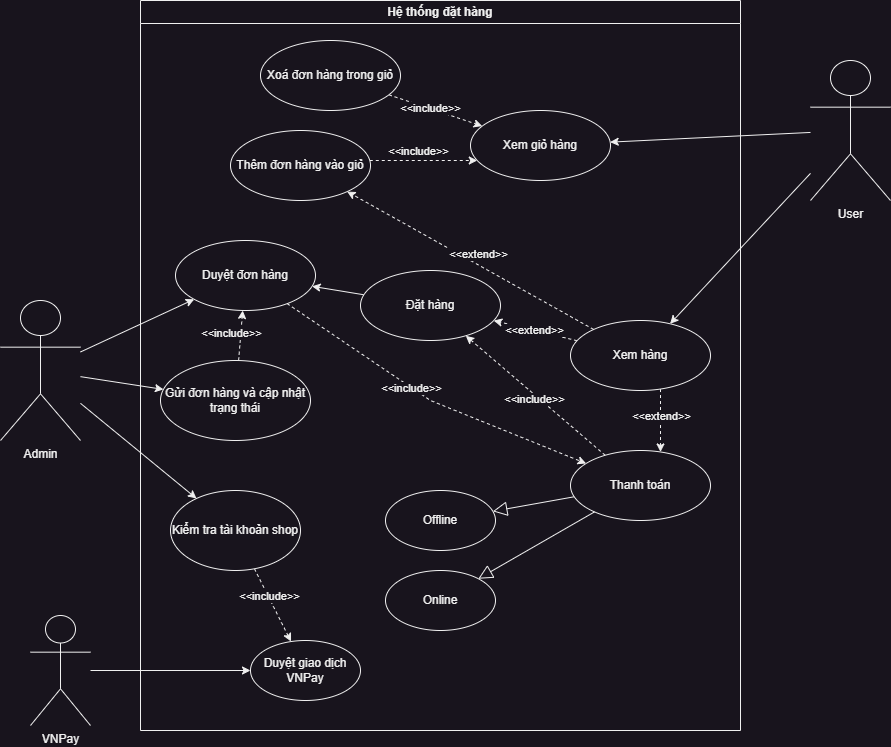

The diagram above was exported from draw.io. Its source (the exported page's mxGraphModel, read from the mxfile embedded in the PNG):
<mxGraphModel dx="1050" dy="621" grid="1" gridSize="10" guides="1" tooltips="1" connect="1" arrows="1" fold="1" page="1" pageScale="1" pageWidth="3300" pageHeight="2339" math="0" shadow="0">
  <root>
    <mxCell id="0" />
    <mxCell id="1" parent="0" />
    <mxCell id="EqJgPRAzsCn8YpWZXSea-1" value="Hệ thống đặt hàng" style="swimlane;whiteSpace=wrap;html=1;labelBackgroundColor=none;" parent="1" vertex="1">
      <mxGeometry x="930" y="960" width="600" height="730" as="geometry" />
    </mxCell>
    <mxCell id="4V9KKW3KEWfzz4ONask3-1" style="rounded=0;orthogonalLoop=1;jettySize=auto;html=1;labelBackgroundColor=none;dashed=1;" parent="EqJgPRAzsCn8YpWZXSea-1" source="1R7qxTCu3u0tPznlLlLl-1" target="1R7qxTCu3u0tPznlLlLl-4" edge="1">
      <mxGeometry relative="1" as="geometry" />
    </mxCell>
    <mxCell id="pSzow4e1eoIOmT-IkD0I-13" value="&amp;lt;&amp;lt;extend&amp;gt;&amp;gt;" style="edgeLabel;html=1;align=center;verticalAlign=middle;resizable=0;points=[];" parent="4V9KKW3KEWfzz4ONask3-1" vertex="1" connectable="0">
      <mxGeometry x="0.0241" relative="1" as="geometry">
        <mxPoint as="offset" />
      </mxGeometry>
    </mxCell>
    <mxCell id="4V9KKW3KEWfzz4ONask3-2" style="edgeStyle=orthogonalEdgeStyle;rounded=0;orthogonalLoop=1;jettySize=auto;html=1;labelBackgroundColor=none;dashed=1;" parent="EqJgPRAzsCn8YpWZXSea-1" source="1R7qxTCu3u0tPznlLlLl-1" target="1R7qxTCu3u0tPznlLlLl-5" edge="1">
      <mxGeometry relative="1" as="geometry">
        <Array as="points">
          <mxPoint x="520" y="430" />
          <mxPoint x="520" y="430" />
        </Array>
      </mxGeometry>
    </mxCell>
    <mxCell id="pSzow4e1eoIOmT-IkD0I-14" value="&amp;lt;&amp;lt;extend&amp;gt;&amp;gt;" style="edgeLabel;html=1;align=center;verticalAlign=middle;resizable=0;points=[];" parent="4V9KKW3KEWfzz4ONask3-2" vertex="1" connectable="0">
      <mxGeometry x="-0.1534" relative="1" as="geometry">
        <mxPoint as="offset" />
      </mxGeometry>
    </mxCell>
    <mxCell id="4V9KKW3KEWfzz4ONask3-3" style="rounded=0;orthogonalLoop=1;jettySize=auto;html=1;labelBackgroundColor=none;dashed=1;" parent="EqJgPRAzsCn8YpWZXSea-1" source="1R7qxTCu3u0tPznlLlLl-1" target="1R7qxTCu3u0tPznlLlLl-3" edge="1">
      <mxGeometry relative="1" as="geometry" />
    </mxCell>
    <mxCell id="pSzow4e1eoIOmT-IkD0I-12" value="&amp;lt;&amp;lt;extend&amp;gt;&amp;gt;" style="edgeLabel;html=1;align=center;verticalAlign=middle;resizable=0;points=[];" parent="4V9KKW3KEWfzz4ONask3-3" vertex="1" connectable="0">
      <mxGeometry x="-0.0606" y="2" relative="1" as="geometry">
        <mxPoint x="1" y="-12" as="offset" />
      </mxGeometry>
    </mxCell>
    <mxCell id="1R7qxTCu3u0tPznlLlLl-1" value="Xem hàng" style="ellipse;whiteSpace=wrap;html=1;labelBackgroundColor=none;" parent="EqJgPRAzsCn8YpWZXSea-1" vertex="1">
      <mxGeometry x="430" y="320" width="140" height="70" as="geometry" />
    </mxCell>
    <mxCell id="1R7qxTCu3u0tPznlLlLl-9" style="edgeStyle=orthogonalEdgeStyle;rounded=0;orthogonalLoop=1;jettySize=auto;html=1;labelBackgroundColor=none;dashed=1;" parent="EqJgPRAzsCn8YpWZXSea-1" source="1R7qxTCu3u0tPznlLlLl-3" target="1R7qxTCu3u0tPznlLlLl-6" edge="1">
      <mxGeometry relative="1" as="geometry">
        <Array as="points">
          <mxPoint x="300" y="160" />
          <mxPoint x="300" y="160" />
        </Array>
      </mxGeometry>
    </mxCell>
    <mxCell id="pSzow4e1eoIOmT-IkD0I-11" value="&amp;lt;&amp;lt;include&amp;gt;&amp;gt;" style="edgeLabel;html=1;align=center;verticalAlign=middle;resizable=0;points=[];" parent="1R7qxTCu3u0tPznlLlLl-9" vertex="1" connectable="0">
      <mxGeometry x="-0.2701" y="-2" relative="1" as="geometry">
        <mxPoint x="9" y="-12" as="offset" />
      </mxGeometry>
    </mxCell>
    <mxCell id="1R7qxTCu3u0tPznlLlLl-3" value="Thêm đơn hàng vào giỏ" style="ellipse;whiteSpace=wrap;html=1;labelBackgroundColor=none;" parent="EqJgPRAzsCn8YpWZXSea-1" vertex="1">
      <mxGeometry x="90" y="130" width="140" height="70" as="geometry" />
    </mxCell>
    <mxCell id="pSzow4e1eoIOmT-IkD0I-1" style="rounded=0;orthogonalLoop=1;jettySize=auto;html=1;labelBackgroundColor=none;" parent="EqJgPRAzsCn8YpWZXSea-1" source="1R7qxTCu3u0tPznlLlLl-4" target="4V9KKW3KEWfzz4ONask3-4" edge="1">
      <mxGeometry relative="1" as="geometry" />
    </mxCell>
    <mxCell id="1R7qxTCu3u0tPznlLlLl-4" value="Đặt hàng" style="ellipse;whiteSpace=wrap;html=1;labelBackgroundColor=none;" parent="EqJgPRAzsCn8YpWZXSea-1" vertex="1">
      <mxGeometry x="220" y="270" width="140" height="70" as="geometry" />
    </mxCell>
    <mxCell id="pSzow4e1eoIOmT-IkD0I-8" style="rounded=0;orthogonalLoop=1;jettySize=auto;html=1;dashed=1;" parent="EqJgPRAzsCn8YpWZXSea-1" source="1R7qxTCu3u0tPznlLlLl-5" target="1R7qxTCu3u0tPznlLlLl-4" edge="1">
      <mxGeometry relative="1" as="geometry" />
    </mxCell>
    <mxCell id="pSzow4e1eoIOmT-IkD0I-15" value="&amp;lt;&amp;lt;include&amp;gt;&amp;gt;" style="edgeLabel;html=1;align=center;verticalAlign=middle;resizable=0;points=[];" parent="pSzow4e1eoIOmT-IkD0I-8" vertex="1" connectable="0">
      <mxGeometry x="-0.0686" y="2" relative="1" as="geometry">
        <mxPoint x="-5" y="-2" as="offset" />
      </mxGeometry>
    </mxCell>
    <mxCell id="1R7qxTCu3u0tPznlLlLl-5" value="Thanh toán" style="ellipse;whiteSpace=wrap;html=1;labelBackgroundColor=none;" parent="EqJgPRAzsCn8YpWZXSea-1" vertex="1">
      <mxGeometry x="430" y="450" width="140" height="70" as="geometry" />
    </mxCell>
    <mxCell id="1R7qxTCu3u0tPznlLlLl-6" value="Xem giỏ hàng" style="ellipse;whiteSpace=wrap;html=1;labelBackgroundColor=none;" parent="EqJgPRAzsCn8YpWZXSea-1" vertex="1">
      <mxGeometry x="330" y="110" width="140" height="70" as="geometry" />
    </mxCell>
    <mxCell id="1R7qxTCu3u0tPznlLlLl-10" style="rounded=0;orthogonalLoop=1;jettySize=auto;html=1;labelBackgroundColor=none;dashed=1;" parent="EqJgPRAzsCn8YpWZXSea-1" source="1R7qxTCu3u0tPznlLlLl-7" target="1R7qxTCu3u0tPznlLlLl-6" edge="1">
      <mxGeometry relative="1" as="geometry" />
    </mxCell>
    <mxCell id="pSzow4e1eoIOmT-IkD0I-10" value="&amp;lt;&amp;lt;include&amp;gt;&amp;gt;" style="edgeLabel;html=1;align=center;verticalAlign=middle;resizable=0;points=[];" parent="1R7qxTCu3u0tPznlLlLl-10" vertex="1" connectable="0">
      <mxGeometry x="0.1469" y="1" relative="1" as="geometry">
        <mxPoint x="-12" y="-4" as="offset" />
      </mxGeometry>
    </mxCell>
    <mxCell id="1R7qxTCu3u0tPznlLlLl-7" value="Xoá đơn hàng trong giỏ" style="ellipse;whiteSpace=wrap;html=1;labelBackgroundColor=none;" parent="EqJgPRAzsCn8YpWZXSea-1" vertex="1">
      <mxGeometry x="120" y="40" width="140" height="70" as="geometry" />
    </mxCell>
    <mxCell id="4V9KKW3KEWfzz4ONask3-4" value="Duyệt đơn hàng" style="ellipse;whiteSpace=wrap;html=1;labelBackgroundColor=none;" parent="EqJgPRAzsCn8YpWZXSea-1" vertex="1">
      <mxGeometry x="35" y="240" width="140" height="70" as="geometry" />
    </mxCell>
    <mxCell id="pSzow4e1eoIOmT-IkD0I-2" style="rounded=0;orthogonalLoop=1;jettySize=auto;html=1;labelBackgroundColor=none;dashed=1;" parent="EqJgPRAzsCn8YpWZXSea-1" source="4V9KKW3KEWfzz4ONask3-5" target="4V9KKW3KEWfzz4ONask3-4" edge="1">
      <mxGeometry relative="1" as="geometry" />
    </mxCell>
    <mxCell id="pSzow4e1eoIOmT-IkD0I-19" value="&amp;lt;&amp;lt;include&amp;gt;&amp;gt;" style="edgeLabel;html=1;align=center;verticalAlign=middle;resizable=0;points=[];" parent="pSzow4e1eoIOmT-IkD0I-2" vertex="1" connectable="0">
      <mxGeometry x="0.2966" y="2" relative="1" as="geometry">
        <mxPoint x="-8" y="6" as="offset" />
      </mxGeometry>
    </mxCell>
    <mxCell id="4V9KKW3KEWfzz4ONask3-5" value="Gửi đơn hàng và cập nhật trạng thái" style="ellipse;whiteSpace=wrap;html=1;labelBackgroundColor=none;" parent="EqJgPRAzsCn8YpWZXSea-1" vertex="1">
      <mxGeometry x="20" y="360" width="150" height="80" as="geometry" />
    </mxCell>
    <mxCell id="pSzow4e1eoIOmT-IkD0I-21" style="rounded=0;orthogonalLoop=1;jettySize=auto;html=1;dashed=1;" parent="EqJgPRAzsCn8YpWZXSea-1" source="4V9KKW3KEWfzz4ONask3-6" target="pSzow4e1eoIOmT-IkD0I-6" edge="1">
      <mxGeometry relative="1" as="geometry" />
    </mxCell>
    <mxCell id="pSzow4e1eoIOmT-IkD0I-22" value="&amp;lt;&amp;lt;include&amp;gt;&amp;gt;" style="edgeLabel;html=1;align=center;verticalAlign=middle;resizable=0;points=[];" parent="pSzow4e1eoIOmT-IkD0I-21" vertex="1" connectable="0">
      <mxGeometry x="-0.242" y="1" relative="1" as="geometry">
        <mxPoint as="offset" />
      </mxGeometry>
    </mxCell>
    <mxCell id="4V9KKW3KEWfzz4ONask3-6" value="Kiểm tra tài khoản shop" style="ellipse;whiteSpace=wrap;html=1;labelBackgroundColor=none;" parent="EqJgPRAzsCn8YpWZXSea-1" vertex="1">
      <mxGeometry x="30" y="490" width="130" height="80" as="geometry" />
    </mxCell>
    <mxCell id="pSzow4e1eoIOmT-IkD0I-18" style="rounded=0;orthogonalLoop=1;jettySize=auto;html=1;dashed=1;" parent="EqJgPRAzsCn8YpWZXSea-1" source="4V9KKW3KEWfzz4ONask3-4" target="1R7qxTCu3u0tPznlLlLl-5" edge="1">
      <mxGeometry relative="1" as="geometry">
        <mxPoint x="190" y="380" as="targetPoint" />
        <Array as="points">
          <mxPoint x="290" y="400" />
        </Array>
      </mxGeometry>
    </mxCell>
    <mxCell id="pSzow4e1eoIOmT-IkD0I-20" value="&amp;lt;&amp;lt;include&amp;gt;&amp;gt;" style="edgeLabel;html=1;align=center;verticalAlign=middle;resizable=0;points=[];" parent="pSzow4e1eoIOmT-IkD0I-18" vertex="1" connectable="0">
      <mxGeometry x="-0.1186" y="-1" relative="1" as="geometry">
        <mxPoint as="offset" />
      </mxGeometry>
    </mxCell>
    <mxCell id="pSzow4e1eoIOmT-IkD0I-4" value="Offline" style="ellipse;whiteSpace=wrap;html=1;labelBackgroundColor=none;" parent="EqJgPRAzsCn8YpWZXSea-1" vertex="1">
      <mxGeometry x="245" y="490" width="110" height="60" as="geometry" />
    </mxCell>
    <mxCell id="pSzow4e1eoIOmT-IkD0I-5" value="Online" style="ellipse;whiteSpace=wrap;html=1;labelBackgroundColor=none;" parent="EqJgPRAzsCn8YpWZXSea-1" vertex="1">
      <mxGeometry x="245" y="570" width="110" height="60" as="geometry" />
    </mxCell>
    <mxCell id="pSzow4e1eoIOmT-IkD0I-6" value="Duyệt giao dịch&lt;div&gt;VNPay&lt;/div&gt;" style="ellipse;whiteSpace=wrap;html=1;labelBackgroundColor=none;" parent="EqJgPRAzsCn8YpWZXSea-1" vertex="1">
      <mxGeometry x="110" y="640" width="110" height="60" as="geometry" />
    </mxCell>
    <mxCell id="pSzow4e1eoIOmT-IkD0I-16" value="" style="edgeStyle=none;html=1;endArrow=block;endFill=0;endSize=12;verticalAlign=bottom;rounded=0;" parent="EqJgPRAzsCn8YpWZXSea-1" source="1R7qxTCu3u0tPznlLlLl-5" target="pSzow4e1eoIOmT-IkD0I-4" edge="1">
      <mxGeometry width="160" relative="1" as="geometry">
        <mxPoint x="300" y="380" as="sourcePoint" />
        <mxPoint x="460" y="380" as="targetPoint" />
      </mxGeometry>
    </mxCell>
    <mxCell id="pSzow4e1eoIOmT-IkD0I-17" value="" style="edgeStyle=none;html=1;endArrow=block;endFill=0;endSize=12;verticalAlign=bottom;rounded=0;" parent="EqJgPRAzsCn8YpWZXSea-1" source="1R7qxTCu3u0tPznlLlLl-5" target="pSzow4e1eoIOmT-IkD0I-5" edge="1">
      <mxGeometry width="160" relative="1" as="geometry">
        <mxPoint x="441" y="490" as="sourcePoint" />
        <mxPoint x="374" y="484" as="targetPoint" />
      </mxGeometry>
    </mxCell>
    <mxCell id="1R7qxTCu3u0tPznlLlLl-2" style="rounded=0;orthogonalLoop=1;jettySize=auto;html=1;labelBackgroundColor=none;" parent="1" source="BvsFIaavaqYJD0D7j3jp-1" target="1R7qxTCu3u0tPznlLlLl-1" edge="1">
      <mxGeometry relative="1" as="geometry" />
    </mxCell>
    <mxCell id="1R7qxTCu3u0tPznlLlLl-8" style="rounded=0;orthogonalLoop=1;jettySize=auto;html=1;labelBackgroundColor=none;" parent="1" source="BvsFIaavaqYJD0D7j3jp-1" target="1R7qxTCu3u0tPznlLlLl-6" edge="1">
      <mxGeometry relative="1" as="geometry" />
    </mxCell>
    <mxCell id="BvsFIaavaqYJD0D7j3jp-1" value="User" style="shape=umlActor;html=1;verticalLabelPosition=bottom;verticalAlign=top;align=center;labelBackgroundColor=none;" parent="1" vertex="1">
      <mxGeometry x="1600" y="1020" width="80" height="140" as="geometry" />
    </mxCell>
    <mxCell id="pSzow4e1eoIOmT-IkD0I-24" style="rounded=0;orthogonalLoop=1;jettySize=auto;html=1;" parent="1" source="BvsFIaavaqYJD0D7j3jp-2" target="4V9KKW3KEWfzz4ONask3-4" edge="1">
      <mxGeometry relative="1" as="geometry" />
    </mxCell>
    <mxCell id="pSzow4e1eoIOmT-IkD0I-25" style="rounded=0;orthogonalLoop=1;jettySize=auto;html=1;" parent="1" source="BvsFIaavaqYJD0D7j3jp-2" target="4V9KKW3KEWfzz4ONask3-5" edge="1">
      <mxGeometry relative="1" as="geometry" />
    </mxCell>
    <mxCell id="pSzow4e1eoIOmT-IkD0I-26" style="rounded=0;orthogonalLoop=1;jettySize=auto;html=1;" parent="1" source="BvsFIaavaqYJD0D7j3jp-2" target="4V9KKW3KEWfzz4ONask3-6" edge="1">
      <mxGeometry relative="1" as="geometry" />
    </mxCell>
    <mxCell id="BvsFIaavaqYJD0D7j3jp-2" value="Admin" style="shape=umlActor;html=1;verticalLabelPosition=bottom;verticalAlign=top;align=center;labelBackgroundColor=none;" parent="1" vertex="1">
      <mxGeometry x="790" y="1260" width="80" height="140" as="geometry" />
    </mxCell>
    <mxCell id="pSzow4e1eoIOmT-IkD0I-23" style="edgeStyle=orthogonalEdgeStyle;rounded=0;orthogonalLoop=1;jettySize=auto;html=1;" parent="1" source="pSzow4e1eoIOmT-IkD0I-7" target="pSzow4e1eoIOmT-IkD0I-6" edge="1">
      <mxGeometry relative="1" as="geometry" />
    </mxCell>
    <mxCell id="pSzow4e1eoIOmT-IkD0I-7" value="VNPay" style="shape=umlActor;verticalLabelPosition=bottom;verticalAlign=top;html=1;outlineConnect=0;" parent="1" vertex="1">
      <mxGeometry x="820" y="1575" width="60" height="110" as="geometry" />
    </mxCell>
  </root>
</mxGraphModel>